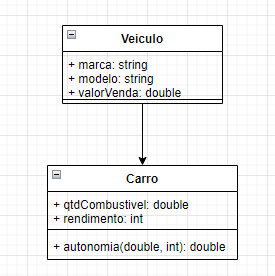

The diagram above was exported from draw.io. Its source (the exported page's mxGraphModel, read from the mxfile embedded in the PNG):
<mxGraphModel dx="1421" dy="762" grid="1" gridSize="10" guides="1" tooltips="1" connect="1" arrows="1" fold="1" page="1" pageScale="1" pageWidth="827" pageHeight="1169" math="0" shadow="0">
  <root>
    <mxCell id="0" />
    <mxCell id="1" parent="0" />
    <mxCell id="vM1tM6lp-PrLgHWOlOEn-1" value="Carro" style="swimlane;fontStyle=1;align=center;verticalAlign=top;childLayout=stackLayout;horizontal=1;startSize=26;horizontalStack=0;resizeParent=1;resizeParentMax=0;resizeLast=0;collapsible=1;marginBottom=0;" vertex="1" parent="1">
      <mxGeometry x="140" y="230" width="190" height="94" as="geometry" />
    </mxCell>
    <mxCell id="vM1tM6lp-PrLgHWOlOEn-2" value="+ qtdCombustivel: double&#10;+ rendimento: int&#10;" style="text;strokeColor=none;fillColor=none;align=left;verticalAlign=top;spacingLeft=4;spacingRight=4;overflow=hidden;rotatable=0;points=[[0,0.5],[1,0.5]];portConstraint=eastwest;" vertex="1" parent="vM1tM6lp-PrLgHWOlOEn-1">
      <mxGeometry y="26" width="190" height="34" as="geometry" />
    </mxCell>
    <mxCell id="vM1tM6lp-PrLgHWOlOEn-3" value="" style="line;strokeWidth=1;fillColor=none;align=left;verticalAlign=middle;spacingTop=-1;spacingLeft=3;spacingRight=3;rotatable=0;labelPosition=right;points=[];portConstraint=eastwest;" vertex="1" parent="vM1tM6lp-PrLgHWOlOEn-1">
      <mxGeometry y="60" width="190" height="8" as="geometry" />
    </mxCell>
    <mxCell id="vM1tM6lp-PrLgHWOlOEn-4" value="+ autonomia(double, int): double" style="text;strokeColor=none;fillColor=none;align=left;verticalAlign=top;spacingLeft=4;spacingRight=4;overflow=hidden;rotatable=0;points=[[0,0.5],[1,0.5]];portConstraint=eastwest;" vertex="1" parent="vM1tM6lp-PrLgHWOlOEn-1">
      <mxGeometry y="68" width="190" height="26" as="geometry" />
    </mxCell>
    <mxCell id="vM1tM6lp-PrLgHWOlOEn-9" value="" style="edgeStyle=orthogonalEdgeStyle;rounded=0;orthogonalLoop=1;jettySize=auto;html=1;entryX=0.5;entryY=0;entryDx=0;entryDy=0;" edge="1" parent="1" source="vM1tM6lp-PrLgHWOlOEn-5" target="vM1tM6lp-PrLgHWOlOEn-1">
      <mxGeometry relative="1" as="geometry" />
    </mxCell>
    <mxCell id="vM1tM6lp-PrLgHWOlOEn-5" value="Veiculo" style="swimlane;fontStyle=1;align=center;verticalAlign=top;childLayout=stackLayout;horizontal=1;startSize=26;horizontalStack=0;resizeParent=1;resizeParentMax=0;resizeLast=0;collapsible=1;marginBottom=0;" vertex="1" parent="1">
      <mxGeometry x="155" y="90" width="160" height="78" as="geometry" />
    </mxCell>
    <mxCell id="vM1tM6lp-PrLgHWOlOEn-6" value="+ marca: string&#10;+ modelo: string&#10;+ valorVenda: double" style="text;strokeColor=none;fillColor=none;align=left;verticalAlign=top;spacingLeft=4;spacingRight=4;overflow=hidden;rotatable=0;points=[[0,0.5],[1,0.5]];portConstraint=eastwest;" vertex="1" parent="vM1tM6lp-PrLgHWOlOEn-5">
      <mxGeometry y="26" width="160" height="44" as="geometry" />
    </mxCell>
    <mxCell id="vM1tM6lp-PrLgHWOlOEn-7" value="" style="line;strokeWidth=1;fillColor=none;align=left;verticalAlign=middle;spacingTop=-1;spacingLeft=3;spacingRight=3;rotatable=0;labelPosition=right;points=[];portConstraint=eastwest;" vertex="1" parent="vM1tM6lp-PrLgHWOlOEn-5">
      <mxGeometry y="70" width="160" height="8" as="geometry" />
    </mxCell>
  </root>
</mxGraphModel>